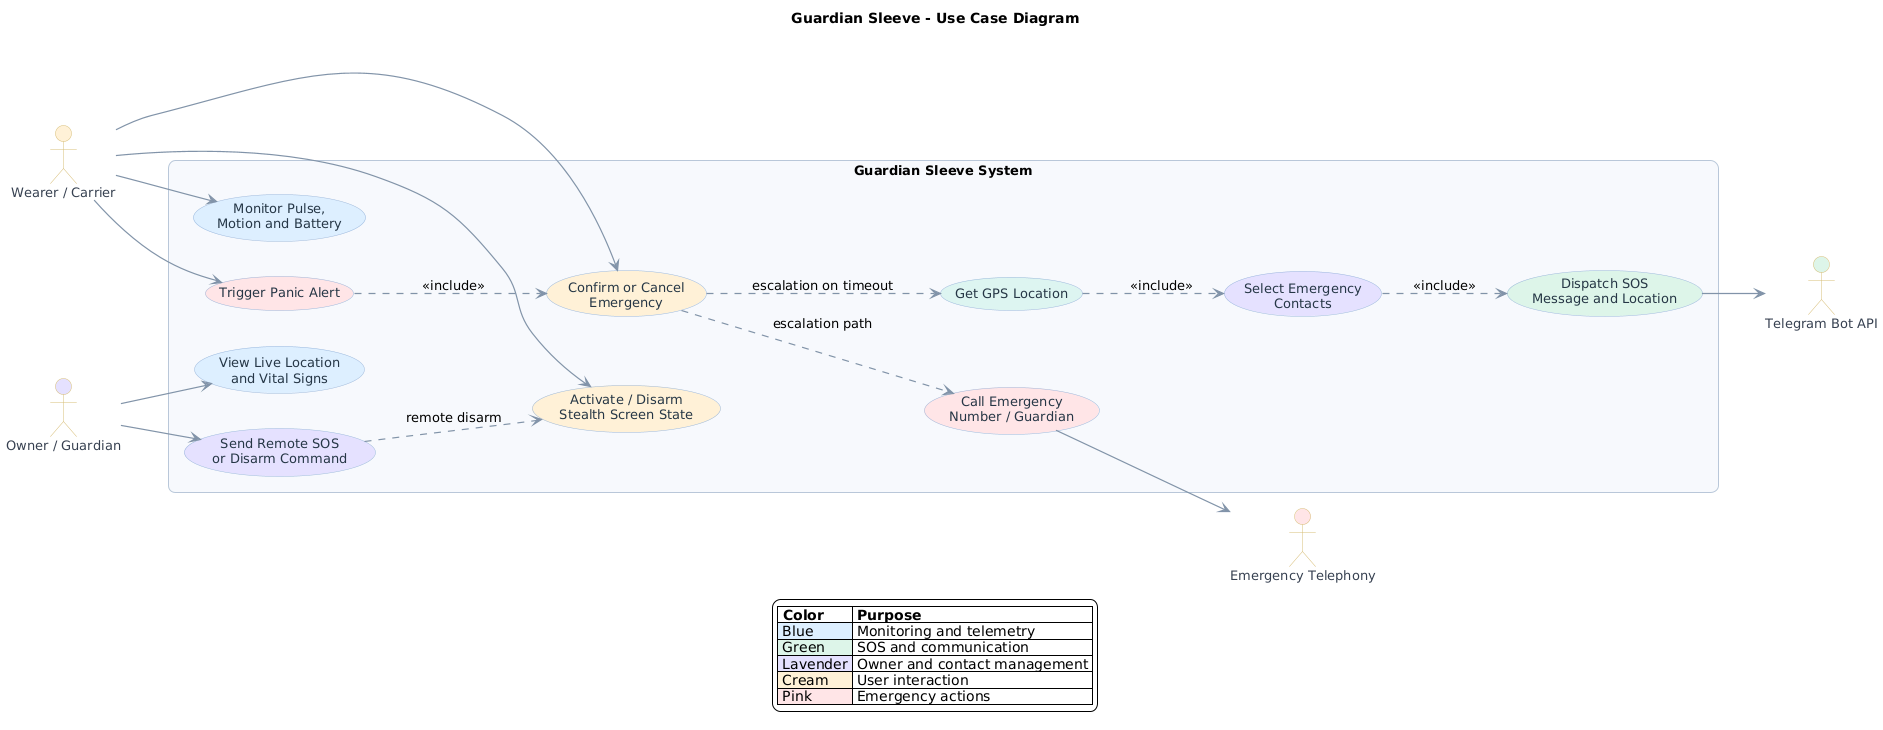

The diagram above was rendered by PlantUML. Its source (embedded in the PNG):
@startuml
title Guardian Sleeve - Use Case Diagram

left to right direction

skinparam backgroundColor #FFFFFF
skinparam shadowing false
skinparam roundcorner 15
skinparam defaultFontName Arial
skinparam defaultFontSize 13

skinparam ArrowColor #8193A8
skinparam ArrowThickness 1.2

skinparam Actor {
    BackgroundColor #FFF1D6
    BorderColor #D6BC76
    FontColor #374151
}

skinparam UseCase {
    BackgroundColor #E5EEFF
    BorderColor #9BB7DB
    FontColor #263746
}

skinparam Package {
    BackgroundColor #F7F9FC
    BorderColor #B8C7D9
    FontColor #263746
}

skinparam Note {
    BackgroundColor #FFF8DC
    BorderColor #E5D49B
}

actor "Wearer / Carrier" as Wearer #FFF1D6
actor "Owner / Guardian" as Owner #E5E1FF
actor "Telegram Bot API" as Telegram #DDF5E8
actor "Emergency Telephony" as Phone #FFE4E6

rectangle "Guardian Sleeve System" #F7F9FC {

    usecase "Monitor Pulse,\nMotion and Battery" as UC1 #DCEEFF
    usecase "Trigger Panic Alert" as UC2 #FFE4E6
    usecase "Confirm or Cancel\nEmergency" as UC3 #FFF1D6
    usecase "Get GPS Location" as UC4 #DDF4F0
    usecase "Select Emergency\nContacts" as UC5 #E5E1FF
    usecase "Dispatch SOS\nMessage and Location" as UC6 #DDF5E8
    usecase "Call Emergency\nNumber / Guardian" as UC7 #FFE4E6
    usecase "View Live Location\nand Vital Signs" as UC8 #DCEEFF
    usecase "Send Remote SOS\nor Disarm Command" as UC9 #E5E1FF
    usecase "Activate / Disarm\nStealth Screen State" as UC10 #FFF1D6
}

Wearer --> UC1
Wearer --> UC2
Wearer --> UC3
Wearer --> UC10

Owner --> UC8
Owner --> UC9

UC2 ..> UC3 : <<include>>
UC3 ..> UC4 : escalation on timeout
UC4 ..> UC5 : <<include>>
UC5 ..> UC6 : <<include>>
UC6 --> Telegram
UC3 ..> UC7 : escalation path
UC7 --> Phone
UC9 ..> UC10 : remote disarm

legend bottom
|= Color |= Purpose |
|<#DCEEFF> Blue | Monitoring and telemetry |
|<#DDF5E8> Green | SOS and communication |
|<#E5E1FF> Lavender | Owner and contact management |
|<#FFF1D6> Cream | User interaction |
|<#FFE4E6> Pink | Emergency actions |
endlegend
@enduml